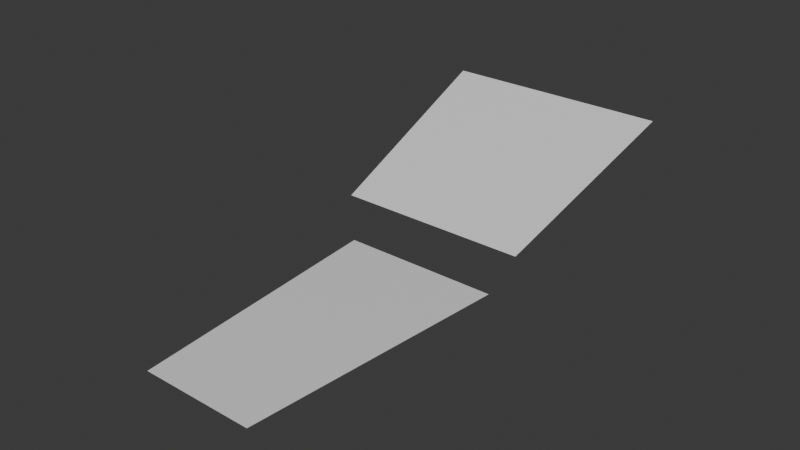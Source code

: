 # Source: Roulette_fixed.blend  (saved by Blender 5.1.30; exported with 4.5.12 LTS)
import bpy
from mathutils import Matrix  # noqa: F401  (used for matrix-valued properties, if any)

bpy.ops.wm.read_factory_settings(use_empty=True)
scene = bpy.context.scene
scene.name = 'Scene'

# ---- collections
col_collection = bpy.data.collections.new('Collection'); scene.collection.children.link(col_collection)

# ---- materials (node trees are filled in below, after node groups)
mat_roulette_002 = bpy.data.materials.new('roulette.002')
mat_green_mid_003 = bpy.data.materials.new('green_mid.003')
mat_green_mid_003.diffuse_color = (0.1923, 0.3039, 0.2235, 1.0)
mat_wood2_003 = bpy.data.materials.new('wood2.003')
mat_wood2_003.diffuse_color = (0.3712, 0.2747, 0.1812, 1.0)
mat_red_dark1_003 = bpy.data.materials.new('red_dark1.003')
mat_red_dark1_003.diffuse_color = (0.3852, 0.1921, 0.1473, 1.0)
mat_brown_mid_003 = bpy.data.materials.new('brown_mid.003')
mat_brown_mid_003.diffuse_color = (0.2007, 0.1374, 0.08474, 1.0)
mat_gold4_003 = bpy.data.materials.new('gold4.003')
mat_gold4_003.diffuse_color = (0.7529, 0.5089, 0.1946, 1.0)

# ---- material node trees
mat_roulette_002.use_nodes = True; mat_roulette_002.node_tree.nodes.clear()
_N = mat_roulette_002.node_tree.nodes; _L = mat_roulette_002.node_tree.links
n0 = _N.new('ShaderNodeBsdfPrincipled'); n0.name = 'Principled BSDF'; n0.location = (0, 300)
n0.inputs[2].default_value = 0.4
n0.inputs[27].default_value = (0.0, 0.0, 0.0, 1.0)
n0.inputs[28].default_value = 1.0
n1 = _N.new('ShaderNodeOutputMaterial'); n1.name = 'Material Output'; n1.location = (280, 300)
_L.new(n0.outputs[0], n1.inputs[0])
n1.is_active_output = True
mat_green_mid_003.use_nodes = True; mat_green_mid_003.node_tree.nodes.clear()
_N = mat_green_mid_003.node_tree.nodes; _L = mat_green_mid_003.node_tree.links
n0 = _N.new('ShaderNodeBsdfPrincipled'); n0.name = 'Principled BSDF'; n0.location = (0, 300)
n0.inputs[0].default_value = (0.1923, 0.3039, 0.2235, 1.0)
n0.inputs[2].default_value = 0.4
n0.inputs[27].default_value = (0.0, 0.0, 0.0, 1.0)
n0.inputs[28].default_value = 1.0
n1 = _N.new('ShaderNodeOutputMaterial'); n1.name = 'Material Output'; n1.location = (280, 300)
_L.new(n0.outputs[0], n1.inputs[0])
n1.is_active_output = True
mat_wood2_003.use_nodes = True; mat_wood2_003.node_tree.nodes.clear()
_N = mat_wood2_003.node_tree.nodes; _L = mat_wood2_003.node_tree.links
n0 = _N.new('ShaderNodeBsdfPrincipled'); n0.name = 'Principled BSDF'; n0.location = (0, 300)
n0.inputs[0].default_value = (0.3712, 0.2747, 0.1812, 1.0)
n0.inputs[2].default_value = 0.4
n0.inputs[27].default_value = (0.0, 0.0, 0.0, 1.0)
n0.inputs[28].default_value = 1.0
n1 = _N.new('ShaderNodeOutputMaterial'); n1.name = 'Material Output'; n1.location = (280, 300)
_L.new(n0.outputs[0], n1.inputs[0])
n1.is_active_output = True
mat_red_dark1_003.use_nodes = True; mat_red_dark1_003.node_tree.nodes.clear()
_N = mat_red_dark1_003.node_tree.nodes; _L = mat_red_dark1_003.node_tree.links
n0 = _N.new('ShaderNodeBsdfPrincipled'); n0.name = 'Principled BSDF'; n0.location = (0, 300)
n0.inputs[0].default_value = (0.3852, 0.1921, 0.1473, 1.0)
n0.inputs[2].default_value = 0.4
n0.inputs[27].default_value = (0.0, 0.0, 0.0, 1.0)
n0.inputs[28].default_value = 1.0
n1 = _N.new('ShaderNodeOutputMaterial'); n1.name = 'Material Output'; n1.location = (280, 300)
_L.new(n0.outputs[0], n1.inputs[0])
n1.is_active_output = True
mat_brown_mid_003.use_nodes = True; mat_brown_mid_003.node_tree.nodes.clear()
_N = mat_brown_mid_003.node_tree.nodes; _L = mat_brown_mid_003.node_tree.links
n0 = _N.new('ShaderNodeBsdfPrincipled'); n0.name = 'Principled BSDF'; n0.location = (0, 300)
n0.inputs[0].default_value = (0.2007, 0.1374, 0.08474, 1.0)
n0.inputs[2].default_value = 0.4
n0.inputs[27].default_value = (0.0, 0.0, 0.0, 1.0)
n0.inputs[28].default_value = 1.0
n1 = _N.new('ShaderNodeOutputMaterial'); n1.name = 'Material Output'; n1.location = (280, 300)
_L.new(n0.outputs[0], n1.inputs[0])
n1.is_active_output = True
mat_gold4_003.use_nodes = True; mat_gold4_003.node_tree.nodes.clear()
_N = mat_gold4_003.node_tree.nodes; _L = mat_gold4_003.node_tree.links
n0 = _N.new('ShaderNodeBsdfPrincipled'); n0.name = 'Principled BSDF'; n0.location = (0, 300)
n0.inputs[0].default_value = (0.7529, 0.5089, 0.1946, 1.0)
n0.inputs[2].default_value = 0.4
n0.inputs[27].default_value = (0.0, 0.0, 0.0, 1.0)
n0.inputs[28].default_value = 1.0
n1 = _N.new('ShaderNodeOutputMaterial'); n1.name = 'Material Output'; n1.location = (280, 300)
_L.new(n0.outputs[0], n1.inputs[0])
n1.is_active_output = True

# ---- world
world_world = bpy.data.worlds.new('World'); scene.world = world_world
world_world.use_nodes = True; world_world.node_tree.nodes.clear()
_N = world_world.node_tree.nodes; _L = world_world.node_tree.links
n0 = _N.new('ShaderNodeOutputWorld'); n0.name = 'World Output'; n0.location = (200, 100)
n1 = _N.new('ShaderNodeBackground'); n1.name = 'Background'; n1.location = (-200, 100)
n1.inputs[0].default_value = (0.05088, 0.05088, 0.05088, 1.0)
_L.new(n1.outputs[0], n0.inputs[0])
n0.is_active_output = True
world_world.color = (0.05088, 0.05088, 0.05088)
world_world.sun_shadow_jitter_overblur = 0.0

# ---- meshes
me_object_2 = bpy.data.meshes.new('Object_2')
me_object_2.from_pydata([(0.3893, 4.431, -0.2091), (-0.3108, 3.769, -0.4411), (0.331, 3.767, -0.4411), (-0.3656, 4.433, -0.2091), (-0.1827, 2.822, -0.5664), (-0.2565, 3.719, -0.5664), (0.2764, 3.718, -0.5664), (0.1977, 2.821, -0.5664)], [], [(0, 3, 1), (0, 1, 2), (6, 5, 4), (6, 4, 7)])
me_object_2.polygons.foreach_set('use_smooth', [True] * 4)
_k = set([(0, 2), (1, 2), (1, 3), (4, 5), (4, 7), (5, 6), (6, 7)])
me_object_2.attributes.new('sharp_edge', 'BOOLEAN', 'EDGE').data.foreach_set('value', [ (min(e.vertices), max(e.vertices)) in _k for e in me_object_2.edges])
_uv = me_object_2.uv_layers.new(name='UVMap')
_uv.uv.foreach_set('vector', [0.4647, 0.9867, 0.5477, 0.9867, 0.5412, 0.9102, 0.4647, 0.9867, 0.5412, 0.9102, 0.4713, 0.9102, 0.6164, 0.8615, 0.657, 0.8446, 0.6179, 0.7754, 0.6164, 0.8615, 0.6179, 0.7754, 0.5906, 0.7865])
me_object_2.materials.append(mat_roulette_002)
me_object_2.materials.append(mat_green_mid_003)
me_object_2.materials.append(mat_wood2_003)
me_object_2.materials.append(mat_red_dark1_003)
me_object_2.materials.append(mat_brown_mid_003)
me_object_2.materials.append(mat_gold4_003)
me_object_2.update()
me_object_2.normals_split_custom_set([tuple(v) for v in zip(*[iter([-0.0008953, -0.33, 0.944, -0.0008954, -0.33, 0.944, -0.0008953, -0.33, 0.944, -0.0008953, -0.33, 0.944, -0.0008953, -0.33, 0.944, -0.0008952, -0.33, 0.944, 3.541e-08, 3.324e-07, 1.0, 0.0, 3.324e-07, 1.0, 9.048e-08, 3.324e-07, 1.0, 3.541e-08, 3.324e-07, 1.0, 9.048e-08, 3.324e-07, 1.0, 1.362e-07, 3.324e-07, 1.0])] * 3)])

# ---- objects
ob_roulette = bpy.data.objects.new('roulette', me_object_2)

# ---- transforms, parenting, visibility, modifiers, constraints
ob_roulette.location = (0.0, 0.0, 7.451e-09)
ob_roulette.scale = (0.09888, 0.09888, 0.09888)

# ---- collection membership
col_collection.objects.link(ob_roulette)

# ---- scene / render settings (as saved in the file)
scene.frame_start = 1; scene.frame_end = 250; scene.frame_set(2)
scene.render.engine = 'BLENDER_EEVEE_NEXT'
scene.render.bake_bias = 0.0
scene.render.bake_samples = 0
scene.cycles.sampling_pattern = 'TABULATED_SOBOL'
scene.eevee.use_volume_custom_range = False
bpy.context.view_layer.update()

# ---- added for rendering (the .blend has no active camera and no usable light): camera, sun
cam_auto = bpy.data.cameras.new('AutoCamera')
cam_auto.lens = 50.0
cam_auto.sensor_width = 36.0
cam_auto.clip_end = 1000.0
ob_auto_camera = bpy.data.objects.new('AutoCamera', cam_auto)
scene.collection.objects.link(ob_auto_camera)
ob_auto_camera.location = (0.186218, 0.13661, 0.109693)
ob_auto_camera.rotation_euler = (1.09748, -7.21219e-08, 0.694738)
scene.camera = ob_auto_camera
light_auto_sun = bpy.data.lights.new('AutoSun', 'SUN')
light_auto_sun.energy = 3.0
light_auto_sun.angle = 0.0523599
ob_auto_sun = bpy.data.objects.new('AutoSun', light_auto_sun)
scene.collection.objects.link(ob_auto_sun)
ob_auto_sun.rotation_euler = (0.872665, 0.174533, 0.523599)
bpy.context.view_layer.update()
